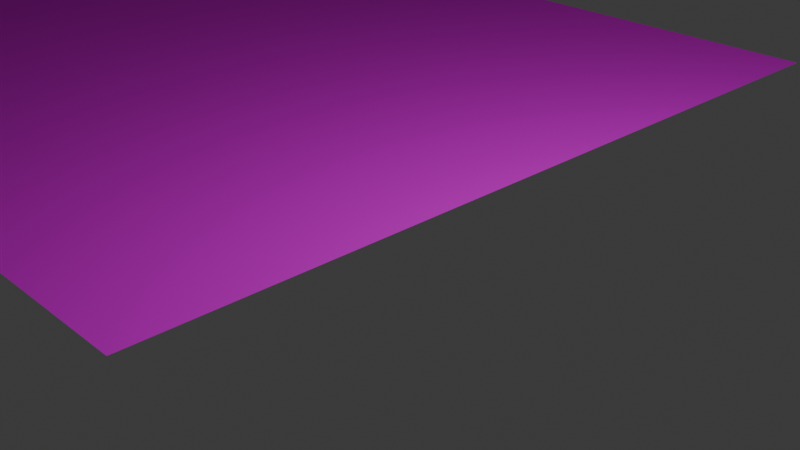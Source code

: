 # Source: road.blend  (saved by Blender 4.0.36; exported with 4.5.12 LTS)
import bpy
from mathutils import Matrix  # noqa: F401  (used for matrix-valued properties, if any)

bpy.ops.wm.read_factory_settings(use_empty=True)
scene = bpy.context.scene
scene.name = 'Scene'

# ---- collections
col_collection = bpy.data.collections.new('Collection'); scene.collection.children.link(col_collection)

# ---- images (referenced by path relative to the original .blend; pixels are not part of the script)
import os
ASSET_DIR = os.environ.get("B2B_ASSET_DIR", "")  # directory of the original .blend (textures are referenced by path, not embedded)
HERE = os.path.dirname(os.path.abspath(__file__))  # packed textures are extracted next to this script under _unpacked/

def load_image(name, relpath, width, height, colorspace="sRGB"):
    """Load a texture the original file referenced (path relative to the .blend, or extracted next to this script)."""
    p = next((c for c in (os.path.join(HERE, relpath), os.path.join(ASSET_DIR, relpath)) if relpath and os.path.exists(c)), "")
    if p:
        img = bpy.data.images.load(p, check_existing=True)
        img.name = name
    else:  # same state as the original file: an image datablock whose file is absent (Cycles renders it pink)
        img = bpy.data.images.new(name, width, height)
        img.source = "FILE"
        img.filepath = "//" + (relpath or name)
    img.colorspace_settings.name = colorspace
    return img
img_asp2_jpg = load_image('asp2.jpg', 'asp2.jpg', 1024, 1024, 'sRGB')

# ---- materials (node trees are filled in below, after node groups)
mat_ballast2material = bpy.data.materials.new('ballast2Material')
mat_ballast2material.diffuse_color = (1.0, 1.0, 1.0, 1.0)
mat_ballast2material.specular_color = (0.0, 0.0, 0.0)
mat_ballast2material.specular_intensity = 0.0

# ---- material node trees
mat_ballast2material.use_nodes = True; mat_ballast2material.node_tree.nodes.clear()
_N = mat_ballast2material.node_tree.nodes; _L = mat_ballast2material.node_tree.links
n0 = _N.new('ShaderNodeBsdfPrincipled'); n0.name = 'プリンシプルBSDF'; n0.location = (10, 300)
n0.inputs[3].default_value = 1.45
n0.inputs[13].default_value = 0.0
n0.inputs[14].default_value = (0.0, 0.0, 0.0, 1.0)
n0.inputs[27].default_value = (0.0, 0.0, 0.0, 1.0)
n1 = _N.new('ShaderNodeOutputMaterial'); n1.name = 'マテリアル出力'; n1.location = (300, 300)
n2 = _N.new('ShaderNodeTexImage'); n2.name = '画像テクスチャ'; n2.location = (-300, 150)
n2.image = img_asp2_jpg
n3 = _N.new('ShaderNodeMath'); n3.name = 'Math'; n3.location = (0, 0)
n3.hide = True
n3.operation = 'GREATER_THAN'
_L.new(n0.outputs[0], n1.inputs[0])
_L.new(n2.outputs[0], n0.inputs[0])
_L.new(n2.outputs[1], n3.inputs[0])
_L.new(n3.outputs[0], n0.inputs[4])
n1.is_active_output = True

# ---- world
world_world = bpy.data.worlds.new('World'); scene.world = world_world
world_world.use_nodes = True; world_world.node_tree.nodes.clear()
_N = world_world.node_tree.nodes; _L = world_world.node_tree.links
n0 = _N.new('ShaderNodeOutputWorld'); n0.name = 'World Output'; n0.location = (300, 300)
n1 = _N.new('ShaderNodeBackground'); n1.name = 'Background'; n1.location = (10, 300)
n1.inputs[0].default_value = (0.05088, 0.05088, 0.05088, 1.0)
_L.new(n1.outputs[0], n0.inputs[0])
n0.is_active_output = True
world_world.color = (0.05088, 0.05088, 0.05088)
world_world.use_sun_shadow = False
world_world.sun_shadow_jitter_overblur = 0.0

# ---- cameras
cam_camera = bpy.data.cameras.new('Camera')
cam_camera.clip_end = 100.0
cam_camera.ortho_scale = 7.314

# ---- lights
light_light = bpy.data.lights.new('Light', 'POINT')
light_light.transmission_factor = 0.0
light_light.use_soft_falloff = False
light_light.energy = 1000.0
light_light.shadow_soft_size = 0.1
light_light.shadow_maximum_resolution = 0.006
light_light.use_absolute_resolution = True

# ---- meshes
me_mesh = bpy.data.meshes.new('mesh')
me_mesh.from_pydata([(2.0, -12.75, 0.0), (2.0, 12.75, 0.0), (-2.0, 12.75, 0.0), (-2.0, -12.75, 0.0)], [], [(0, 1, 2, 3)])
_uv = me_mesh.uv_layers.new(name='UVMap')
_uv.uv.foreach_set('vector', [3.162, -2.384, 3.162, 1.0, 0.0121, 1.0, 0.0121, -2.384])
me_mesh.materials.append(mat_ballast2material)
me_mesh.update()

# ---- objects
ob_light = bpy.data.objects.new('Light', light_light)
ob_camera = bpy.data.objects.new('Camera', cam_camera)
ob_ballast2 = bpy.data.objects.new('ballast2', me_mesh)

# ---- transforms, parenting, visibility, modifiers, constraints
ob_light.location = (4.076, 1.005, 5.904)
ob_light.rotation_euler = (0.6503, 0.05522, 1.866)
ob_light.lock_rotations_4d = False
ob_light.empty_display_type = 'ARROWS'
ob_light.color = (0.0, 0.0, 0.0, 0.0)
ob_light.lineart.crease_threshold = 0.0
ob_camera.location = (7.359, -6.926, 4.958)
ob_camera.rotation_euler = (1.109, 0.0, 0.8149)
ob_camera.lock_rotations_4d = False
ob_camera.empty_display_type = 'ARROWS'
ob_camera.color = (0.0, 0.0, 0.0, 0.0)
ob_camera.display_type = 'WIRE'
ob_camera.lineart.crease_threshold = 0.0
ob_ballast2.location = (-9.05, 2.409, -0.2)
ob_ballast2.rotation_euler = (0.0, -0.0, -1.571)
ob_ballast2.scale = (2.861, 0.7041, 1.0)

# ---- collection membership
col_collection.objects.link(ob_light)
col_collection.objects.link(ob_camera)
col_collection.objects.link(ob_ballast2)

# ---- scene / render settings (as saved in the file)
scene.camera = ob_camera
scene.frame_start = 1; scene.frame_end = 250; scene.frame_set(1)
scene.render.engine = 'BLENDER_EEVEE_NEXT'
scene.cycles.sampling_pattern = 'TABULATED_SOBOL'
bpy.context.view_layer.update()
